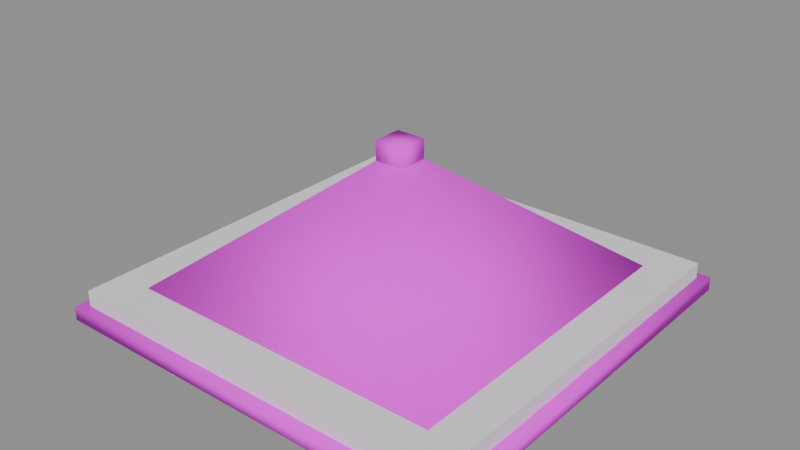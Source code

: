# Source: teto_pedra.blend  (saved by Blender 5.3.31; exported with 4.5.12 LTS)
import bpy
from mathutils import Matrix  # noqa: F401  (used for matrix-valued properties, if any)

bpy.ops.wm.read_factory_settings(use_empty=True)
scene = bpy.context.scene
scene.name = 'Scene'

# ---- images (referenced by path relative to the original .blend; pixels are not part of the script)
import os
ASSET_DIR = os.environ.get("B2B_ASSET_DIR", "")  # directory of the original .blend (textures are referenced by path, not embedded)
HERE = os.path.dirname(os.path.abspath(__file__))  # packed textures are extracted next to this script under _unpacked/

def load_image(name, relpath, width, height, colorspace="sRGB"):
    """Load a texture the original file referenced (path relative to the .blend, or extracted next to this script)."""
    p = next((c for c in (os.path.join(HERE, relpath), os.path.join(ASSET_DIR, relpath)) if relpath and os.path.exists(c)), "")
    if p:
        img = bpy.data.images.load(p, check_existing=True)
        img.name = name
    else:  # same state as the original file: an image datablock whose file is absent (Cycles renders it pink)
        img = bpy.data.images.new(name, width, height)
        img.source = "FILE"
        img.filepath = "//" + (relpath or name)
    img.colorspace_settings.name = colorspace
    return img
img_paleta_ventania_png = load_image('paleta_ventania.png', 'paleta_ventania.png', 1024, 1024, 'sRGB')

# ---- materials (node trees are filled in below, after node groups)
mat_m_paleta_ventania = bpy.data.materials.new('M_paleta_ventania')

# ---- material node trees
mat_m_paleta_ventania.use_nodes = True; mat_m_paleta_ventania.node_tree.nodes.clear()
_N = mat_m_paleta_ventania.node_tree.nodes; _L = mat_m_paleta_ventania.node_tree.links
n0 = _N.new('ShaderNodeBsdfPrincipled'); n0.name = 'Principled BSDF'; n0.location = (-200, 100)
n0.inputs[2].default_value = 1.0
n0.inputs[10].default_value = 0.005
n1 = _N.new('ShaderNodeOutputMaterial'); n1.name = 'Material Output'; n1.location = (200, 100)
n2 = _N.new('ShaderNodeTexImage'); n2.name = 'Image Texture'; n2.location = (0, 0)
n2.image = img_paleta_ventania_png
n2.interpolation = 'Closest'
_L.new(n0.outputs[0], n1.inputs[0])
_L.new(n2.outputs[0], n0.inputs[0])
n1.is_active_output = True

# ---- meshes
me_teto_pedra = bpy.data.meshes.new('teto_pedra')
me_teto_pedra.from_pydata([(-2.0, 2.0, -0.8), (2.0, 2.0, -0.8), (2.0, -2.0, -0.8), (-2.0, -2.0, -0.8), (0.0, 0.0, 0.8), (-2.1, -2.1, -0.8), (-2.1, -2.1, -0.66), (-2.1, 2.1, -0.8), (-2.1, 2.1, -0.66), (2.1, -2.1, -0.8), (2.1, -2.1, -0.66), (2.1, 2.1, -0.8), (2.1, 2.1, -0.66), (-0.15, -0.15, 0.625), (-0.15, -0.15, 0.875), (-0.15, 0.15, 0.625), (-0.15, 0.15, 0.875), (0.15, -0.15, 0.625), (0.15, -0.15, 0.875), (0.15, 0.15, 0.625), (0.15, 0.15, 0.875)], [], [(0, 4, 1), (1, 4, 2), (0, 1, 2, 3), (2, 4, 3), (3, 4, 0), (5, 6, 8, 7), (7, 8, 12, 11), (11, 12, 10, 9), (9, 10, 6, 5), (7, 11, 9, 5), (12, 8, 6, 10), (13, 14, 16, 15), (15, 16, 20, 19), (19, 20, 18, 17), (17, 18, 14, 13), (15, 19, 17, 13), (20, 16, 14, 18)])
me_teto_pedra.polygons.foreach_set('use_smooth', [True] * 17)
_k = set([(0, 1), (0, 3), (0, 4), (1, 2), (1, 4), (2, 3), (2, 4), (3, 4), (5, 6), (5, 7), (5, 9), (6, 8), (6, 10), (7, 8), (7, 11), (8, 12), (9, 10), (9, 11), (10, 12), (11, 12), (13, 14), (13, 15), (13, 17), (14, 16), (14, 18), (15, 16), (15, 19), (16, 20), (17, 18), (17, 19), (18, 20), (19, 20)])
me_teto_pedra.attributes.new('sharp_edge', 'BOOLEAN', 'EDGE').data.foreach_set('value', [ (min(e.vertices), max(e.vertices)) in _k for e in me_teto_pedra.edges])
_uv = me_teto_pedra.uv_layers.new(name='UVMap')
_uv.uv.foreach_set('vector', [0.5625, 0.9375, 0.5625, 0.9375, 0.5625, 0.9375, 0.5625, 0.9375, 0.5625, 0.9375, 0.5625, 0.9375, 0.5625, 0.9375, 0.5625, 0.9375, 0.5625, 0.9375, 0.5625, 0.9375, 0.5625, 0.9375, 0.5625, 0.9375, 0.5625, 0.9375, 0.5625, 0.9375, 0.5625, 0.9375, 0.5625, 0.9375, 0.6875, 0.9375, 0.6875, 0.9375, 0.6875, 0.9375, 0.6875, 0.9375, 0.6875, 0.9375, 0.6875, 0.9375, 0.6875, 0.9375, 0.6875, 0.9375, 0.6875, 0.9375, 0.6875, 0.9375, 0.6875, 0.9375, 0.6875, 0.9375, 0.6875, 0.9375, 0.6875, 0.9375, 0.6875, 0.9375, 0.6875, 0.9375, 0.6875, 0.9375, 0.6875, 0.9375, 0.6875, 0.9375, 0.6875, 0.9375, 0.6875, 0.9375, 0.6875, 0.9375, 0.6875, 0.9375, 0.6875, 0.9375, 0.6875, 0.9375, 0.6875, 0.9375, 0.6875, 0.9375, 0.6875, 0.9375, 0.6875, 0.9375, 0.6875, 0.9375, 0.6875, 0.9375, 0.6875, 0.9375, 0.6875, 0.9375, 0.6875, 0.9375, 0.6875, 0.9375, 0.6875, 0.9375, 0.6875, 0.9375, 0.6875, 0.9375, 0.6875, 0.9375, 0.6875, 0.9375, 0.6875, 0.9375, 0.6875, 0.9375, 0.6875, 0.9375, 0.6875, 0.9375, 0.6875, 0.9375, 0.6875, 0.9375, 0.6875, 0.9375, 0.6875, 0.9375])
me_teto_pedra.materials.append(mat_m_paleta_ventania)
me_teto_pedra.update()
me_cube_002 = bpy.data.meshes.new('Cube.002')
me_cube_002.from_pydata([(-2.0, -2.0, -0.15), (-2.0, -2.0, 0.15), (-2.0, 2.0, -0.15), (-2.0, 2.0, 0.15), (2.0, -2.0, -0.15), (2.0, -2.0, 0.15), (2.0, 2.0, -0.15), (2.0, 2.0, 0.15)], [], [(0, 1, 3, 2), (2, 3, 7, 6), (6, 7, 5, 4), (4, 5, 1, 0), (2, 6, 4, 0), (7, 3, 1, 5)])
_uv = me_cube_002.uv_layers.new(name='UVMap')
_uv.uv.foreach_set('vector', [0.375, 0.0, 0.625, 0.0, 0.625, 0.25, 0.375, 0.25, 0.375, 0.25, 0.625, 0.25, 0.625, 0.5, 0.375, 0.5, 0.375, 0.5, 0.625, 0.5, 0.625, 0.75, 0.375, 0.75, 0.375, 0.75, 0.625, 0.75, 0.625, 1.0, 0.375, 1.0, 0.125, 0.5, 0.375, 0.5, 0.375, 0.75, 0.125, 0.75, 0.625, 0.5, 0.875, 0.5, 0.875, 0.75, 0.625, 0.75])
me_cube_002.update()

# ---- objects
ob_teto_pedra = bpy.data.objects.new('teto_pedra', me_teto_pedra)
ob_teto_pedra_colonly = bpy.data.objects.new('teto_pedra-colonly', me_cube_002)

# ---- transforms, parenting, visibility, modifiers, constraints
ob_teto_pedra.location = (0.0, 0.0, 0.8)
ob_teto_pedra_colonly.location = (0.0, 0.0, 0.15)

# ---- collection membership
scene.collection.objects.link(ob_teto_pedra)
scene.collection.objects.link(ob_teto_pedra_colonly)

# ---- scene / render settings (as saved in the file)
scene.frame_start = 1; scene.frame_end = 250; scene.frame_set(1)
scene.render.engine = 'BLENDER_EEVEE_NEXT'
scene.render.fps = 30
scene.render.bake_bias = 0.0
scene.render.bake_samples = 0
scene.render.compositor_device = 'GPU'
scene.eevee.use_volume_custom_range = False
scene.eevee.fast_gi_thickness_near = 0.1
scene.eevee.fast_gi_thickness_far = 0.0
scene.eevee.ray_tracing_options.screen_trace_thickness = 0.1
bpy.context.view_layer.update()

# ---- added for rendering (the .blend has no active camera and no usable light): camera, sun + grey world if the file has none
cam_auto = bpy.data.cameras.new('AutoCamera')
cam_auto.lens = 50.0
cam_auto.sensor_width = 36.0
cam_auto.clip_end = 1000.0
ob_auto_camera = bpy.data.objects.new('AutoCamera', cam_auto)
scene.collection.objects.link(ob_auto_camera)
ob_auto_camera.location = (5.70989, -6.85187, 5.40541)
ob_auto_camera.rotation_euler = (1.09748, -7.21219e-08, 0.694738)
scene.camera = ob_auto_camera
light_auto_sun = bpy.data.lights.new('AutoSun', 'SUN')
light_auto_sun.energy = 3.0
light_auto_sun.angle = 0.0523599
ob_auto_sun = bpy.data.objects.new('AutoSun', light_auto_sun)
scene.collection.objects.link(ob_auto_sun)
ob_auto_sun.rotation_euler = (0.872665, 0.174533, 0.523599)
if scene.world is None:
    world_auto = bpy.data.worlds.new('AutoWorld')
    world_auto.color = (0.3, 0.3, 0.3)
    scene.world = world_auto
bpy.context.view_layer.update()
